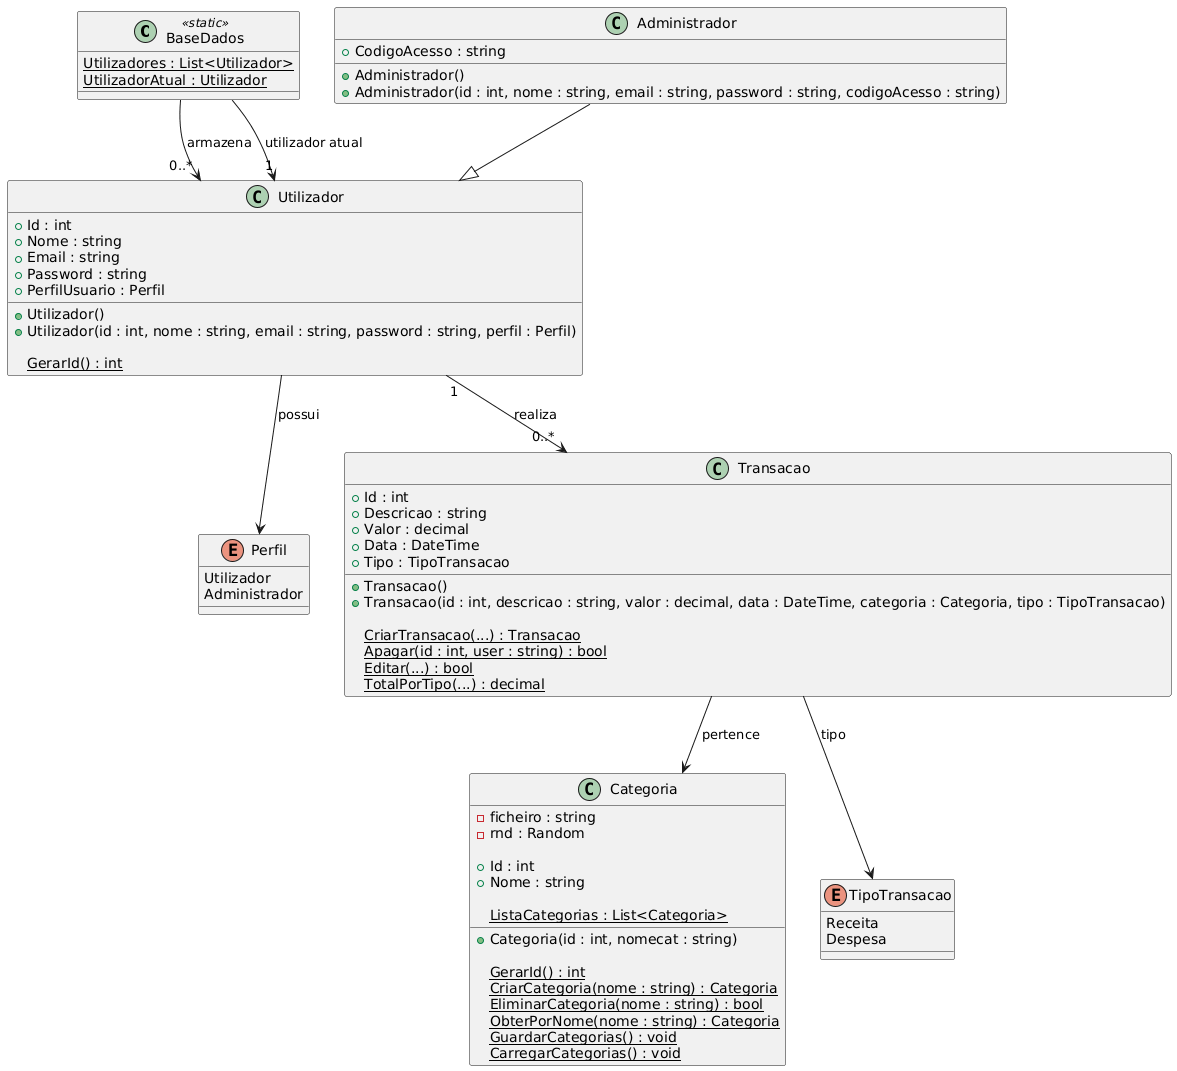

The diagram above was rendered by PlantUML. Its source (embedded in the PNG):
@startuml
class BaseDados <<static>> {
  {static} Utilizadores : List<Utilizador>
  {static} UtilizadorAtual : Utilizador
}

class Utilizador {
  +Id : int
  +Nome : string
  +Email : string
  +Password : string
  +PerfilUsuario : Perfil

  +Utilizador()
  +Utilizador(id : int, nome : string, email : string, password : string, perfil : Perfil)

  {static} GerarId() : int
}

class Administrador {
  +CodigoAcesso : string

  +Administrador()
  +Administrador(id : int, nome : string, email : string, password : string, codigoAcesso : string)
}

enum Perfil {
  Utilizador
  Administrador
}

class Categoria {
  -ficheiro : string
  -rnd : Random

  +Id : int
  +Nome : string

  {static} ListaCategorias : List<Categoria>

  +Categoria(id : int, nomecat : string)

  {static} GerarId() : int
  {static} CriarCategoria(nome : string) : Categoria
  {static} EliminarCategoria(nome : string) : bool
  {static} ObterPorNome(nome : string) : Categoria
  {static} GuardarCategorias() : void
  {static} CarregarCategorias() : void
}

class Transacao {
  +Id : int
  +Descricao : string
  +Valor : decimal
  +Data : DateTime
  +Tipo : TipoTransacao

  +Transacao()
  +Transacao(id : int, descricao : string, valor : decimal, data : DateTime, categoria : Categoria, tipo : TipoTransacao)

  {static} CriarTransacao(...) : Transacao
  {static} Apagar(id : int, user : string) : bool
  {static} Editar(...) : bool
  {static} TotalPorTipo(...) : decimal
}

enum TipoTransacao {
  Receita
  Despesa
}

Administrador --|> Utilizador
Utilizador --> Perfil : possui
Utilizador "1" --> "0..*" Transacao : realiza
Transacao --> Categoria : pertence
Transacao --> TipoTransacao : tipo
BaseDados --> "0..*" Utilizador : armazena
BaseDados --> "1" Utilizador : utilizador atual
@enduml